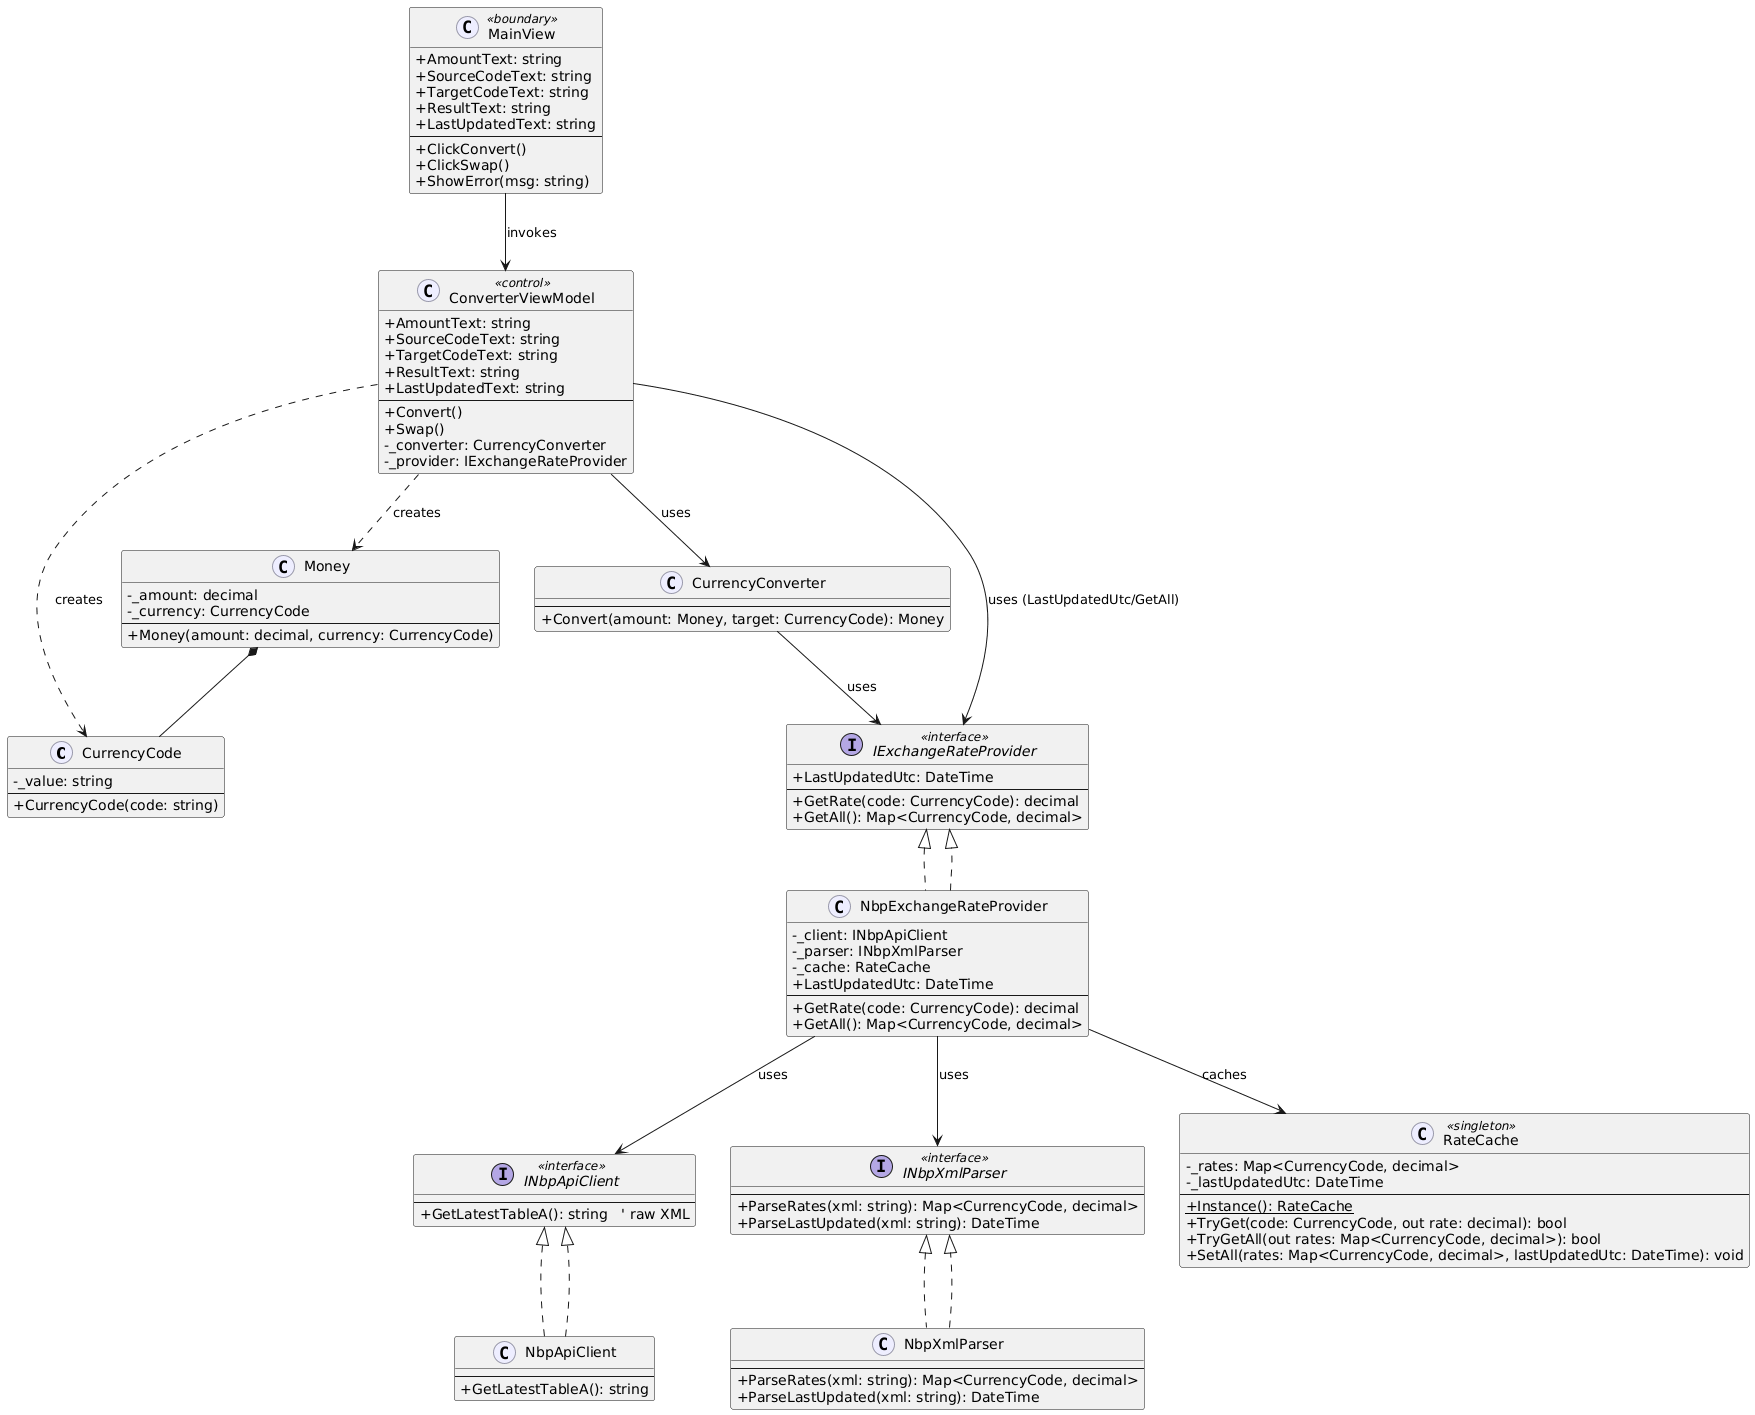

The diagram above was rendered by PlantUML. Its source (embedded in the PNG):
@startuml
skinparam classAttributeIconSize 0
skinparam stereotypeCBackgroundColor #eef
skinparam stereotypeCBorderColor #99a

' ========= Value Objects =========
class CurrencyCode {
  - _value: string
  --
  + CurrencyCode(code: string)
  ' Validation in constructor:
  '  - Trim() + ToUpperInvariant()
  '  - regex ^[A-Z]{3}$
}

class Money {
  - _amount: decimal
  - _currency: CurrencyCode
  --
  + Money(amount: decimal, currency: CurrencyCode)
  ' Invariants:
  '  - Amount >= 0
  '  - Currency != null
}

Money *-- CurrencyCode

' ========= Converter =========
class CurrencyConverter {
  --
  + Convert(amount: Money, target: CurrencyCode): Money
  ' formula: amount * rate(src) / rate(dst)
  ' opts: if src == dst -> return amount; if amount == 0 -> 0 in target
}

' ========= Rates (abstraction + implementation) =========
interface IExchangeRateProvider <<interface>> {
  + LastUpdatedUtc: DateTime
  --
  + GetRate(code: CurrencyCode): decimal
  + GetAll(): Map<CurrencyCode, decimal>
  ' GetRate: PLN per 1 unit; PLN => 1.0
}

class NbpExchangeRateProvider implements IExchangeRateProvider {
  - _client: INbpApiClient
  - _parser: INbpXmlParser
  - _cache: RateCache
  + LastUpdatedUtc: DateTime
  --
  + GetRate(code: CurrencyCode): decimal
  + GetAll(): Map<CurrencyCode, decimal>
  ' strategy:
  ' 1) check cache -> hit? return
  ' 2) miss -> fetch XML (client), parse (parser), SetAll(cache)
}

' ========= Data access (HTTP + XML) =========
interface INbpApiClient <<interface>> {
  --
  + GetLatestTableA(): string   ' raw XML
}
class NbpApiClient implements INbpApiClient {
  --
  + GetLatestTableA(): string
}

interface INbpXmlParser <<interface>> {
  --
  + ParseRates(xml: string): Map<CurrencyCode, decimal>
  + ParseLastUpdated(xml: string): DateTime
}
class NbpXmlParser implements INbpXmlParser {
  --
  + ParseRates(xml: string): Map<CurrencyCode, decimal>
  + ParseLastUpdated(xml: string): DateTime
}

' ========= Cache (Singleton) =========
class RateCache <<singleton>> {
  - _rates: Map<CurrencyCode, decimal>
  - _lastUpdatedUtc: DateTime
  --
  {static} + Instance(): RateCache
  + TryGet(code: CurrencyCode, out rate: decimal): bool
  + TryGetAll(out rates: Map<CurrencyCode, decimal>): bool
  + SetAll(rates: Map<CurrencyCode, decimal>, lastUpdatedUtc: DateTime): void
  ' Lazy, thread-safe (e.g., Lazy<T> in C#)
}

' ========= UI (Boundary / Control) =========
class MainView <<boundary>> {
  + AmountText: string
  + SourceCodeText: string
  + TargetCodeText: string
  + ResultText: string
  + LastUpdatedText: string
  --
  + ClickConvert()
  + ClickSwap()
  + ShowError(msg: string)
}

class ConverterViewModel <<control>> {
  + AmountText: string
  + SourceCodeText: string
  + TargetCodeText: string
  + ResultText: string
  + LastUpdatedText: string
  --
  + Convert()
  + Swap()
  - _converter: CurrencyConverter
  - _provider: IExchangeRateProvider
}

' ========= Core relations =========
CurrencyConverter --> IExchangeRateProvider : uses
NbpExchangeRateProvider ..|> IExchangeRateProvider
NbpExchangeRateProvider --> INbpApiClient : uses
NbpExchangeRateProvider --> INbpXmlParser : uses
NbpExchangeRateProvider --> RateCache : caches
NbpApiClient ..|> INbpApiClient
NbpXmlParser ..|> INbpXmlParser

' ========= UI -> Domain (direct) =========
MainView --> ConverterViewModel : invokes
ConverterViewModel --> CurrencyConverter : uses
ConverterViewModel --> IExchangeRateProvider : uses (LastUpdatedUtc/GetAll)
ConverterViewModel ..> CurrencyCode : creates
ConverterViewModel ..> Money : creates
@enduml